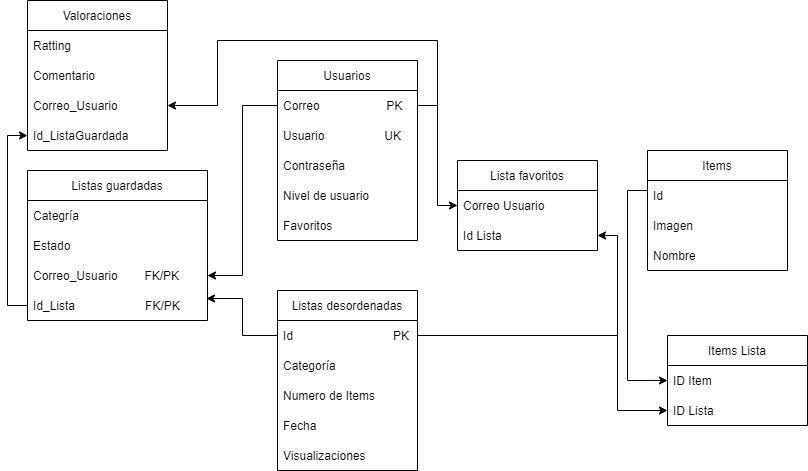

The diagram above was exported from draw.io. Its source (the exported page's mxGraphModel, read from the mxfile embedded in the PNG):
<mxGraphModel dx="827" dy="452" grid="1" gridSize="10" guides="1" tooltips="1" connect="1" arrows="1" fold="1" page="1" pageScale="1" pageWidth="827" pageHeight="1169" math="0" shadow="0">
  <root>
    <mxCell id="0" />
    <mxCell id="1" parent="0" />
    <mxCell id="AHOv4dL71kO08Sey2wgk-13" value="Usuarios" style="swimlane;fontStyle=0;childLayout=stackLayout;horizontal=1;startSize=30;horizontalStack=0;resizeParent=1;resizeParentMax=0;resizeLast=0;collapsible=1;marginBottom=0;" parent="1" vertex="1">
      <mxGeometry x="310" y="270" width="140" height="180" as="geometry" />
    </mxCell>
    <mxCell id="AHOv4dL71kO08Sey2wgk-14" value="Correo                    PK" style="text;strokeColor=none;fillColor=none;align=left;verticalAlign=middle;spacingLeft=4;spacingRight=4;overflow=hidden;points=[[0,0.5],[1,0.5]];portConstraint=eastwest;rotatable=0;" parent="AHOv4dL71kO08Sey2wgk-13" vertex="1">
      <mxGeometry y="30" width="140" height="30" as="geometry" />
    </mxCell>
    <mxCell id="AHOv4dL71kO08Sey2wgk-15" value="Usuario                  UK" style="text;strokeColor=none;fillColor=none;align=left;verticalAlign=middle;spacingLeft=4;spacingRight=4;overflow=hidden;points=[[0,0.5],[1,0.5]];portConstraint=eastwest;rotatable=0;" parent="AHOv4dL71kO08Sey2wgk-13" vertex="1">
      <mxGeometry y="60" width="140" height="30" as="geometry" />
    </mxCell>
    <mxCell id="AHOv4dL71kO08Sey2wgk-16" value="Contraseña" style="text;strokeColor=none;fillColor=none;align=left;verticalAlign=middle;spacingLeft=4;spacingRight=4;overflow=hidden;points=[[0,0.5],[1,0.5]];portConstraint=eastwest;rotatable=0;" parent="AHOv4dL71kO08Sey2wgk-13" vertex="1">
      <mxGeometry y="90" width="140" height="30" as="geometry" />
    </mxCell>
    <mxCell id="AHOv4dL71kO08Sey2wgk-17" value="Nivel de usuario" style="text;strokeColor=none;fillColor=none;align=left;verticalAlign=middle;spacingLeft=4;spacingRight=4;overflow=hidden;points=[[0,0.5],[1,0.5]];portConstraint=eastwest;rotatable=0;" parent="AHOv4dL71kO08Sey2wgk-13" vertex="1">
      <mxGeometry y="120" width="140" height="30" as="geometry" />
    </mxCell>
    <mxCell id="AHOv4dL71kO08Sey2wgk-38" value="Favoritos" style="text;strokeColor=none;fillColor=none;align=left;verticalAlign=middle;spacingLeft=4;spacingRight=4;overflow=hidden;points=[[0,0.5],[1,0.5]];portConstraint=eastwest;rotatable=0;" parent="AHOv4dL71kO08Sey2wgk-13" vertex="1">
      <mxGeometry y="150" width="140" height="30" as="geometry" />
    </mxCell>
    <mxCell id="AHOv4dL71kO08Sey2wgk-18" value="Listas guardadas" style="swimlane;fontStyle=0;childLayout=stackLayout;horizontal=1;startSize=30;horizontalStack=0;resizeParent=1;resizeParentMax=0;resizeLast=0;collapsible=1;marginBottom=0;" parent="1" vertex="1">
      <mxGeometry x="60" y="380" width="180" height="150" as="geometry" />
    </mxCell>
    <mxCell id="AHOv4dL71kO08Sey2wgk-19" value="Categría" style="text;strokeColor=none;fillColor=none;align=left;verticalAlign=middle;spacingLeft=4;spacingRight=4;overflow=hidden;points=[[0,0.5],[1,0.5]];portConstraint=eastwest;rotatable=0;" parent="AHOv4dL71kO08Sey2wgk-18" vertex="1">
      <mxGeometry y="30" width="180" height="30" as="geometry" />
    </mxCell>
    <mxCell id="AHOv4dL71kO08Sey2wgk-20" value="Estado" style="text;strokeColor=none;fillColor=none;align=left;verticalAlign=middle;spacingLeft=4;spacingRight=4;overflow=hidden;points=[[0,0.5],[1,0.5]];portConstraint=eastwest;rotatable=0;" parent="AHOv4dL71kO08Sey2wgk-18" vertex="1">
      <mxGeometry y="60" width="180" height="30" as="geometry" />
    </mxCell>
    <mxCell id="AHOv4dL71kO08Sey2wgk-27" value="Correo_Usuario        FK/PK" style="text;strokeColor=none;fillColor=none;align=left;verticalAlign=middle;spacingLeft=4;spacingRight=4;overflow=hidden;points=[[0,0.5],[1,0.5]];portConstraint=eastwest;rotatable=0;" parent="AHOv4dL71kO08Sey2wgk-18" vertex="1">
      <mxGeometry y="90" width="180" height="30" as="geometry" />
    </mxCell>
    <mxCell id="AHOv4dL71kO08Sey2wgk-28" value="Id_Lista                     FK/PK" style="text;strokeColor=none;fillColor=none;align=left;verticalAlign=middle;spacingLeft=4;spacingRight=4;overflow=hidden;points=[[0,0.5],[1,0.5]];portConstraint=eastwest;rotatable=0;" parent="AHOv4dL71kO08Sey2wgk-18" vertex="1">
      <mxGeometry y="120" width="180" height="30" as="geometry" />
    </mxCell>
    <mxCell id="AHOv4dL71kO08Sey2wgk-22" value="Listas desordenadas" style="swimlane;fontStyle=0;childLayout=stackLayout;horizontal=1;startSize=30;horizontalStack=0;resizeParent=1;resizeParentMax=0;resizeLast=0;collapsible=1;marginBottom=0;" parent="1" vertex="1">
      <mxGeometry x="310" y="500" width="140" height="180" as="geometry" />
    </mxCell>
    <mxCell id="AHOv4dL71kO08Sey2wgk-26" value="Id                              PK" style="text;strokeColor=none;fillColor=none;align=left;verticalAlign=middle;spacingLeft=4;spacingRight=4;overflow=hidden;points=[[0,0.5],[1,0.5]];portConstraint=eastwest;rotatable=0;" parent="AHOv4dL71kO08Sey2wgk-22" vertex="1">
      <mxGeometry y="30" width="140" height="30" as="geometry" />
    </mxCell>
    <mxCell id="AHOv4dL71kO08Sey2wgk-23" value="Categoría" style="text;strokeColor=none;fillColor=none;align=left;verticalAlign=middle;spacingLeft=4;spacingRight=4;overflow=hidden;points=[[0,0.5],[1,0.5]];portConstraint=eastwest;rotatable=0;" parent="AHOv4dL71kO08Sey2wgk-22" vertex="1">
      <mxGeometry y="60" width="140" height="30" as="geometry" />
    </mxCell>
    <mxCell id="AHOv4dL71kO08Sey2wgk-24" value="Numero de Items" style="text;strokeColor=none;fillColor=none;align=left;verticalAlign=middle;spacingLeft=4;spacingRight=4;overflow=hidden;points=[[0,0.5],[1,0.5]];portConstraint=eastwest;rotatable=0;" parent="AHOv4dL71kO08Sey2wgk-22" vertex="1">
      <mxGeometry y="90" width="140" height="30" as="geometry" />
    </mxCell>
    <mxCell id="AHOv4dL71kO08Sey2wgk-25" value="Fecha" style="text;strokeColor=none;fillColor=none;align=left;verticalAlign=middle;spacingLeft=4;spacingRight=4;overflow=hidden;points=[[0,0.5],[1,0.5]];portConstraint=eastwest;rotatable=0;" parent="AHOv4dL71kO08Sey2wgk-22" vertex="1">
      <mxGeometry y="120" width="140" height="30" as="geometry" />
    </mxCell>
    <mxCell id="AHOv4dL71kO08Sey2wgk-47" value="Visualizaciones" style="text;strokeColor=none;fillColor=none;align=left;verticalAlign=middle;spacingLeft=4;spacingRight=4;overflow=hidden;points=[[0,0.5],[1,0.5]];portConstraint=eastwest;rotatable=0;" parent="AHOv4dL71kO08Sey2wgk-22" vertex="1">
      <mxGeometry y="150" width="140" height="30" as="geometry" />
    </mxCell>
    <mxCell id="AHOv4dL71kO08Sey2wgk-30" style="edgeStyle=orthogonalEdgeStyle;rounded=0;orthogonalLoop=1;jettySize=auto;html=1;exitX=0;exitY=0.5;exitDx=0;exitDy=0;entryX=1;entryY=0.5;entryDx=0;entryDy=0;" parent="1" source="AHOv4dL71kO08Sey2wgk-14" target="AHOv4dL71kO08Sey2wgk-27" edge="1">
      <mxGeometry relative="1" as="geometry" />
    </mxCell>
    <mxCell id="AHOv4dL71kO08Sey2wgk-31" style="edgeStyle=orthogonalEdgeStyle;rounded=0;orthogonalLoop=1;jettySize=auto;html=1;exitX=0;exitY=0.5;exitDx=0;exitDy=0;entryX=0.994;entryY=0.267;entryDx=0;entryDy=0;entryPerimeter=0;" parent="1" source="AHOv4dL71kO08Sey2wgk-26" target="AHOv4dL71kO08Sey2wgk-28" edge="1">
      <mxGeometry relative="1" as="geometry" />
    </mxCell>
    <mxCell id="AHOv4dL71kO08Sey2wgk-32" value="Valoraciones" style="swimlane;fontStyle=0;childLayout=stackLayout;horizontal=1;startSize=30;horizontalStack=0;resizeParent=1;resizeParentMax=0;resizeLast=0;collapsible=1;marginBottom=0;" parent="1" vertex="1">
      <mxGeometry x="60" y="210" width="140" height="150" as="geometry" />
    </mxCell>
    <mxCell id="AHOv4dL71kO08Sey2wgk-33" value="Ratting" style="text;strokeColor=none;fillColor=none;align=left;verticalAlign=middle;spacingLeft=4;spacingRight=4;overflow=hidden;points=[[0,0.5],[1,0.5]];portConstraint=eastwest;rotatable=0;" parent="AHOv4dL71kO08Sey2wgk-32" vertex="1">
      <mxGeometry y="30" width="140" height="30" as="geometry" />
    </mxCell>
    <mxCell id="AHOv4dL71kO08Sey2wgk-37" value="Comentario" style="text;strokeColor=none;fillColor=none;align=left;verticalAlign=middle;spacingLeft=4;spacingRight=4;overflow=hidden;points=[[0,0.5],[1,0.5]];portConstraint=eastwest;rotatable=0;" parent="AHOv4dL71kO08Sey2wgk-32" vertex="1">
      <mxGeometry y="60" width="140" height="30" as="geometry" />
    </mxCell>
    <mxCell id="AHOv4dL71kO08Sey2wgk-34" value="Correo_Usuario" style="text;strokeColor=none;fillColor=none;align=left;verticalAlign=middle;spacingLeft=4;spacingRight=4;overflow=hidden;points=[[0,0.5],[1,0.5]];portConstraint=eastwest;rotatable=0;" parent="AHOv4dL71kO08Sey2wgk-32" vertex="1">
      <mxGeometry y="90" width="140" height="30" as="geometry" />
    </mxCell>
    <mxCell id="AHOv4dL71kO08Sey2wgk-35" value="Id_ListaGuardada" style="text;strokeColor=none;fillColor=none;align=left;verticalAlign=middle;spacingLeft=4;spacingRight=4;overflow=hidden;points=[[0,0.5],[1,0.5]];portConstraint=eastwest;rotatable=0;" parent="AHOv4dL71kO08Sey2wgk-32" vertex="1">
      <mxGeometry y="120" width="140" height="30" as="geometry" />
    </mxCell>
    <mxCell id="AHOv4dL71kO08Sey2wgk-36" style="edgeStyle=orthogonalEdgeStyle;rounded=0;orthogonalLoop=1;jettySize=auto;html=1;exitX=1;exitY=0.5;exitDx=0;exitDy=0;entryX=1;entryY=0.5;entryDx=0;entryDy=0;" parent="1" source="AHOv4dL71kO08Sey2wgk-14" target="AHOv4dL71kO08Sey2wgk-34" edge="1">
      <mxGeometry relative="1" as="geometry">
        <mxPoint x="240" y="230" as="targetPoint" />
        <Array as="points">
          <mxPoint x="470" y="315" />
          <mxPoint x="470" y="250" />
          <mxPoint x="250" y="250" />
          <mxPoint x="250" y="315" />
        </Array>
      </mxGeometry>
    </mxCell>
    <mxCell id="AHOv4dL71kO08Sey2wgk-43" value="Items" style="swimlane;fontStyle=0;childLayout=stackLayout;horizontal=1;startSize=30;horizontalStack=0;resizeParent=1;resizeParentMax=0;resizeLast=0;collapsible=1;marginBottom=0;" parent="1" vertex="1">
      <mxGeometry x="680" y="360" width="140" height="120" as="geometry" />
    </mxCell>
    <mxCell id="AHOv4dL71kO08Sey2wgk-44" value="Id" style="text;strokeColor=none;fillColor=none;align=left;verticalAlign=middle;spacingLeft=4;spacingRight=4;overflow=hidden;points=[[0,0.5],[1,0.5]];portConstraint=eastwest;rotatable=0;" parent="AHOv4dL71kO08Sey2wgk-43" vertex="1">
      <mxGeometry y="30" width="140" height="30" as="geometry" />
    </mxCell>
    <mxCell id="AHOv4dL71kO08Sey2wgk-45" value="Imagen" style="text;strokeColor=none;fillColor=none;align=left;verticalAlign=middle;spacingLeft=4;spacingRight=4;overflow=hidden;points=[[0,0.5],[1,0.5]];portConstraint=eastwest;rotatable=0;" parent="AHOv4dL71kO08Sey2wgk-43" vertex="1">
      <mxGeometry y="60" width="140" height="30" as="geometry" />
    </mxCell>
    <mxCell id="AHOv4dL71kO08Sey2wgk-46" value="Nombre" style="text;strokeColor=none;fillColor=none;align=left;verticalAlign=middle;spacingLeft=4;spacingRight=4;overflow=hidden;points=[[0,0.5],[1,0.5]];portConstraint=eastwest;rotatable=0;" parent="AHOv4dL71kO08Sey2wgk-43" vertex="1">
      <mxGeometry y="90" width="140" height="30" as="geometry" />
    </mxCell>
    <mxCell id="AHOv4dL71kO08Sey2wgk-48" value="Items Lista" style="swimlane;fontStyle=0;childLayout=stackLayout;horizontal=1;startSize=30;horizontalStack=0;resizeParent=1;resizeParentMax=0;resizeLast=0;collapsible=1;marginBottom=0;" parent="1" vertex="1">
      <mxGeometry x="700" y="545" width="140" height="90" as="geometry" />
    </mxCell>
    <mxCell id="AHOv4dL71kO08Sey2wgk-49" value="ID Item" style="text;strokeColor=none;fillColor=none;align=left;verticalAlign=middle;spacingLeft=4;spacingRight=4;overflow=hidden;points=[[0,0.5],[1,0.5]];portConstraint=eastwest;rotatable=0;" parent="AHOv4dL71kO08Sey2wgk-48" vertex="1">
      <mxGeometry y="30" width="140" height="30" as="geometry" />
    </mxCell>
    <mxCell id="AHOv4dL71kO08Sey2wgk-50" value="ID Lista" style="text;strokeColor=none;fillColor=none;align=left;verticalAlign=middle;spacingLeft=4;spacingRight=4;overflow=hidden;points=[[0,0.5],[1,0.5]];portConstraint=eastwest;rotatable=0;" parent="AHOv4dL71kO08Sey2wgk-48" vertex="1">
      <mxGeometry y="60" width="140" height="30" as="geometry" />
    </mxCell>
    <mxCell id="AHOv4dL71kO08Sey2wgk-53" style="edgeStyle=orthogonalEdgeStyle;rounded=0;orthogonalLoop=1;jettySize=auto;html=1;exitX=0;exitY=0.5;exitDx=0;exitDy=0;entryX=0;entryY=0.5;entryDx=0;entryDy=0;" parent="1" source="AHOv4dL71kO08Sey2wgk-44" target="AHOv4dL71kO08Sey2wgk-49" edge="1">
      <mxGeometry relative="1" as="geometry">
        <Array as="points">
          <mxPoint x="680" y="400" />
          <mxPoint x="660" y="400" />
          <mxPoint x="660" y="590" />
          <mxPoint x="687" y="590" />
        </Array>
      </mxGeometry>
    </mxCell>
    <mxCell id="AHOv4dL71kO08Sey2wgk-54" value="Lista favoritos" style="swimlane;fontStyle=0;childLayout=stackLayout;horizontal=1;startSize=30;horizontalStack=0;resizeParent=1;resizeParentMax=0;resizeLast=0;collapsible=1;marginBottom=0;" parent="1" vertex="1">
      <mxGeometry x="490" y="370" width="140" height="90" as="geometry" />
    </mxCell>
    <mxCell id="AHOv4dL71kO08Sey2wgk-55" value="Correo Usuario" style="text;strokeColor=none;fillColor=none;align=left;verticalAlign=middle;spacingLeft=4;spacingRight=4;overflow=hidden;points=[[0,0.5],[1,0.5]];portConstraint=eastwest;rotatable=0;" parent="AHOv4dL71kO08Sey2wgk-54" vertex="1">
      <mxGeometry y="30" width="140" height="30" as="geometry" />
    </mxCell>
    <mxCell id="AHOv4dL71kO08Sey2wgk-56" value="Id Lista" style="text;strokeColor=none;fillColor=none;align=left;verticalAlign=middle;spacingLeft=4;spacingRight=4;overflow=hidden;points=[[0,0.5],[1,0.5]];portConstraint=eastwest;rotatable=0;" parent="AHOv4dL71kO08Sey2wgk-54" vertex="1">
      <mxGeometry y="60" width="140" height="30" as="geometry" />
    </mxCell>
    <mxCell id="AHOv4dL71kO08Sey2wgk-58" style="edgeStyle=orthogonalEdgeStyle;rounded=0;orthogonalLoop=1;jettySize=auto;html=1;exitX=1;exitY=0.5;exitDx=0;exitDy=0;entryX=0;entryY=0.5;entryDx=0;entryDy=0;" parent="1" source="AHOv4dL71kO08Sey2wgk-14" target="AHOv4dL71kO08Sey2wgk-55" edge="1">
      <mxGeometry relative="1" as="geometry" />
    </mxCell>
    <mxCell id="AHOv4dL71kO08Sey2wgk-59" style="edgeStyle=orthogonalEdgeStyle;rounded=0;orthogonalLoop=1;jettySize=auto;html=1;exitX=0;exitY=0.5;exitDx=0;exitDy=0;entryX=0;entryY=0.5;entryDx=0;entryDy=0;" parent="1" source="AHOv4dL71kO08Sey2wgk-28" target="AHOv4dL71kO08Sey2wgk-35" edge="1">
      <mxGeometry relative="1" as="geometry" />
    </mxCell>
    <mxCell id="AHOv4dL71kO08Sey2wgk-60" style="edgeStyle=orthogonalEdgeStyle;rounded=0;orthogonalLoop=1;jettySize=auto;html=1;exitX=1;exitY=0.5;exitDx=0;exitDy=0;entryX=1;entryY=0.5;entryDx=0;entryDy=0;" parent="1" source="AHOv4dL71kO08Sey2wgk-26" target="AHOv4dL71kO08Sey2wgk-56" edge="1">
      <mxGeometry relative="1" as="geometry" />
    </mxCell>
    <mxCell id="AHOv4dL71kO08Sey2wgk-62" style="edgeStyle=orthogonalEdgeStyle;rounded=0;orthogonalLoop=1;jettySize=auto;html=1;exitX=1;exitY=0.5;exitDx=0;exitDy=0;entryX=0;entryY=0.5;entryDx=0;entryDy=0;" parent="1" source="AHOv4dL71kO08Sey2wgk-26" target="AHOv4dL71kO08Sey2wgk-50" edge="1">
      <mxGeometry relative="1" as="geometry">
        <Array as="points">
          <mxPoint x="650" y="545" />
          <mxPoint x="650" y="620" />
        </Array>
      </mxGeometry>
    </mxCell>
  </root>
</mxGraphModel>